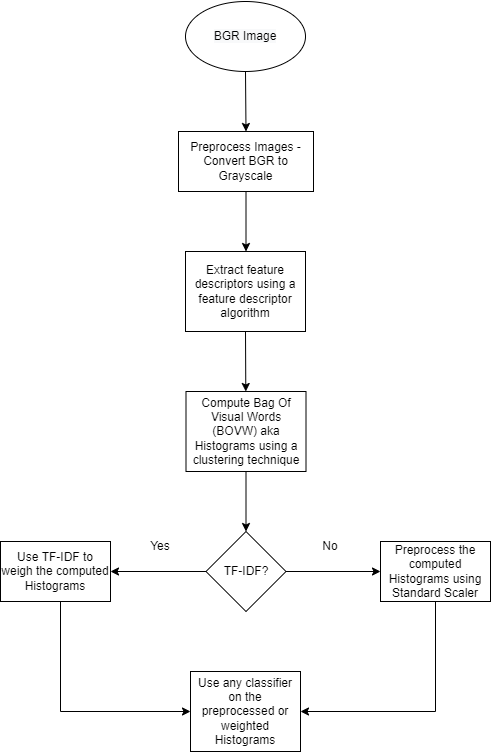

The diagram above was exported from draw.io. Its source (the exported page's mxGraphModel, read from the mxfile embedded in the PNG):
<mxGraphModel dx="1038" dy="546" grid="1" gridSize="10" guides="1" tooltips="1" connect="1" arrows="1" fold="1" page="1" pageScale="1" pageWidth="850" pageHeight="1400" math="0" shadow="0">
  <root>
    <mxCell id="0" />
    <mxCell id="1" parent="0" />
    <mxCell id="vCRFh8XAxVrY5b0Guwep-2" value="&#10;&#10;&lt;span style=&quot;color: rgb(0, 0, 0); font-family: helvetica; font-size: 12px; font-style: normal; font-weight: 400; letter-spacing: normal; text-align: center; text-indent: 0px; text-transform: none; word-spacing: 0px; background-color: rgb(248, 249, 250); display: inline; float: none;&quot;&gt;BGR Image&lt;/span&gt;&#10;&#10;" style="ellipse;whiteSpace=wrap;html=1;" vertex="1" parent="1">
      <mxGeometry x="365" y="10" width="120" height="70" as="geometry" />
    </mxCell>
    <mxCell id="vCRFh8XAxVrY5b0Guwep-4" value="Preprocess Images - Convert BGR to Grayscale" style="rounded=0;whiteSpace=wrap;html=1;" vertex="1" parent="1">
      <mxGeometry x="358" y="140" width="135" height="60" as="geometry" />
    </mxCell>
    <mxCell id="vCRFh8XAxVrY5b0Guwep-7" value="Extract feature descriptors using a feature descriptor algorithm" style="rounded=0;whiteSpace=wrap;html=1;" vertex="1" parent="1">
      <mxGeometry x="365" y="260" width="120" height="80" as="geometry" />
    </mxCell>
    <mxCell id="vCRFh8XAxVrY5b0Guwep-8" value="Compute Bag Of Visual Words (BOVW) aka Histograms using a clustering technique" style="rounded=0;whiteSpace=wrap;html=1;" vertex="1" parent="1">
      <mxGeometry x="365.5" y="400" width="120" height="80" as="geometry" />
    </mxCell>
    <mxCell id="vCRFh8XAxVrY5b0Guwep-10" value="" style="endArrow=classic;html=1;rounded=0;entryX=0.5;entryY=0;entryDx=0;entryDy=0;" edge="1" parent="1" source="vCRFh8XAxVrY5b0Guwep-2" target="vCRFh8XAxVrY5b0Guwep-4">
      <mxGeometry width="50" height="50" relative="1" as="geometry">
        <mxPoint x="390" y="240" as="sourcePoint" />
        <mxPoint x="440" y="190" as="targetPoint" />
      </mxGeometry>
    </mxCell>
    <mxCell id="vCRFh8XAxVrY5b0Guwep-11" value="" style="endArrow=classic;html=1;rounded=0;entryX=0.5;entryY=0;entryDx=0;entryDy=0;exitX=0.5;exitY=1;exitDx=0;exitDy=0;" edge="1" parent="1" source="vCRFh8XAxVrY5b0Guwep-4">
      <mxGeometry width="50" height="50" relative="1" as="geometry">
        <mxPoint x="390" y="240" as="sourcePoint" />
        <mxPoint x="425.5" y="260" as="targetPoint" />
      </mxGeometry>
    </mxCell>
    <mxCell id="vCRFh8XAxVrY5b0Guwep-13" value="" style="endArrow=classic;html=1;rounded=0;exitX=0.5;exitY=1;exitDx=0;exitDy=0;" edge="1" parent="1" source="vCRFh8XAxVrY5b0Guwep-7" target="vCRFh8XAxVrY5b0Guwep-8">
      <mxGeometry width="50" height="50" relative="1" as="geometry">
        <mxPoint x="390" y="400" as="sourcePoint" />
        <mxPoint x="440" y="350" as="targetPoint" />
      </mxGeometry>
    </mxCell>
    <mxCell id="vCRFh8XAxVrY5b0Guwep-14" value="TF-IDF?" style="rhombus;whiteSpace=wrap;html=1;" vertex="1" parent="1">
      <mxGeometry x="385.5" y="540" width="80" height="80" as="geometry" />
    </mxCell>
    <mxCell id="vCRFh8XAxVrY5b0Guwep-15" value="Use TF-IDF to weigh the computed Histograms" style="rounded=0;whiteSpace=wrap;html=1;" vertex="1" parent="1">
      <mxGeometry x="180" y="550" width="110" height="60" as="geometry" />
    </mxCell>
    <mxCell id="vCRFh8XAxVrY5b0Guwep-16" value="Preprocess the computed Histograms using Standard Scaler" style="rounded=0;whiteSpace=wrap;html=1;" vertex="1" parent="1">
      <mxGeometry x="560" y="550" width="110" height="60" as="geometry" />
    </mxCell>
    <mxCell id="vCRFh8XAxVrY5b0Guwep-17" value="" style="endArrow=classic;html=1;rounded=0;entryX=1;entryY=0.5;entryDx=0;entryDy=0;exitX=0;exitY=0.5;exitDx=0;exitDy=0;" edge="1" parent="1" source="vCRFh8XAxVrY5b0Guwep-14" target="vCRFh8XAxVrY5b0Guwep-15">
      <mxGeometry width="50" height="50" relative="1" as="geometry">
        <mxPoint x="350" y="650" as="sourcePoint" />
        <mxPoint x="400" y="600" as="targetPoint" />
      </mxGeometry>
    </mxCell>
    <mxCell id="vCRFh8XAxVrY5b0Guwep-18" value="" style="endArrow=classic;html=1;rounded=0;entryX=0;entryY=0.5;entryDx=0;entryDy=0;exitX=1;exitY=0.5;exitDx=0;exitDy=0;" edge="1" parent="1" source="vCRFh8XAxVrY5b0Guwep-14" target="vCRFh8XAxVrY5b0Guwep-16">
      <mxGeometry width="50" height="50" relative="1" as="geometry">
        <mxPoint x="350" y="650" as="sourcePoint" />
        <mxPoint x="400" y="600" as="targetPoint" />
      </mxGeometry>
    </mxCell>
    <mxCell id="vCRFh8XAxVrY5b0Guwep-19" value="Yes" style="text;html=1;strokeColor=none;fillColor=none;align=center;verticalAlign=middle;whiteSpace=wrap;rounded=0;" vertex="1" parent="1">
      <mxGeometry x="310" y="540" width="60" height="30" as="geometry" />
    </mxCell>
    <mxCell id="vCRFh8XAxVrY5b0Guwep-21" value="No" style="text;html=1;strokeColor=none;fillColor=none;align=center;verticalAlign=middle;whiteSpace=wrap;rounded=0;" vertex="1" parent="1">
      <mxGeometry x="480" y="540" width="60" height="30" as="geometry" />
    </mxCell>
    <mxCell id="vCRFh8XAxVrY5b0Guwep-22" value="" style="endArrow=classic;html=1;rounded=0;exitX=0.5;exitY=1;exitDx=0;exitDy=0;entryX=0.5;entryY=0;entryDx=0;entryDy=0;" edge="1" parent="1" source="vCRFh8XAxVrY5b0Guwep-8" target="vCRFh8XAxVrY5b0Guwep-14">
      <mxGeometry width="50" height="50" relative="1" as="geometry">
        <mxPoint x="400" y="630" as="sourcePoint" />
        <mxPoint x="450" y="580" as="targetPoint" />
      </mxGeometry>
    </mxCell>
    <mxCell id="vCRFh8XAxVrY5b0Guwep-23" value="Use any classifier on the preprocessed or weighted Histograms" style="rounded=0;whiteSpace=wrap;html=1;" vertex="1" parent="1">
      <mxGeometry x="370" y="680" width="110" height="80" as="geometry" />
    </mxCell>
    <mxCell id="vCRFh8XAxVrY5b0Guwep-25" value="" style="endArrow=classic;html=1;rounded=0;" edge="1" parent="1">
      <mxGeometry width="50" height="50" relative="1" as="geometry">
        <mxPoint x="240" y="610" as="sourcePoint" />
        <mxPoint x="370" y="720" as="targetPoint" />
        <Array as="points">
          <mxPoint x="240" y="720" />
        </Array>
      </mxGeometry>
    </mxCell>
    <mxCell id="vCRFh8XAxVrY5b0Guwep-26" value="" style="endArrow=classic;html=1;rounded=0;exitX=0.5;exitY=1;exitDx=0;exitDy=0;entryX=1;entryY=0.5;entryDx=0;entryDy=0;" edge="1" parent="1" source="vCRFh8XAxVrY5b0Guwep-16" target="vCRFh8XAxVrY5b0Guwep-23">
      <mxGeometry width="50" height="50" relative="1" as="geometry">
        <mxPoint x="400" y="730" as="sourcePoint" />
        <mxPoint x="450" y="680" as="targetPoint" />
        <Array as="points">
          <mxPoint x="615" y="720" />
        </Array>
      </mxGeometry>
    </mxCell>
  </root>
</mxGraphModel>